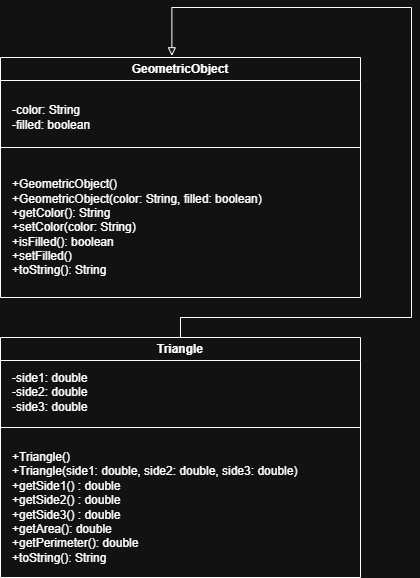

The diagram above was exported from draw.io. Its source (the exported page's mxGraphModel, read from the mxfile embedded in the PNG):
<mxGraphModel dx="1042" dy="722" grid="1" gridSize="10" guides="1" tooltips="1" connect="1" arrows="1" fold="1" page="1" pageScale="1" pageWidth="1100" pageHeight="1700" math="0" shadow="0">
  <root>
    <mxCell id="0" />
    <mxCell id="1" parent="0" />
    <mxCell id="qoMsLgfAPWQd6EMjV0Ee-11" style="edgeStyle=orthogonalEdgeStyle;rounded=0;orthogonalLoop=1;jettySize=auto;html=1;entryX=0.476;entryY=-0.007;entryDx=0;entryDy=0;entryPerimeter=0;exitX=0.5;exitY=0;exitDx=0;exitDy=0;endArrow=block;endFill=0;" edge="1" parent="1" source="qoMsLgfAPWQd6EMjV0Ee-1" target="qoMsLgfAPWQd6EMjV0Ee-5">
      <mxGeometry relative="1" as="geometry">
        <mxPoint x="780" y="33.5999755859375" as="targetPoint" />
        <Array as="points">
          <mxPoint x="550" y="460" />
          <mxPoint x="781" y="460" />
          <mxPoint x="781" y="150" />
          <mxPoint x="541" y="150" />
        </Array>
      </mxGeometry>
    </mxCell>
    <mxCell id="qoMsLgfAPWQd6EMjV0Ee-1" value="Triangle" style="swimlane;whiteSpace=wrap;html=1;" vertex="1" parent="1">
      <mxGeometry x="370" y="480" width="360" height="240" as="geometry" />
    </mxCell>
    <mxCell id="qoMsLgfAPWQd6EMjV0Ee-2" value="-side1: double&lt;div&gt;-side2: double&lt;/div&gt;&lt;div&gt;-side3: double&lt;/div&gt;" style="text;html=1;align=left;verticalAlign=middle;resizable=0;points=[];autosize=1;strokeColor=none;fillColor=none;" vertex="1" parent="qoMsLgfAPWQd6EMjV0Ee-1">
      <mxGeometry x="10" y="25" width="100" height="60" as="geometry" />
    </mxCell>
    <mxCell id="qoMsLgfAPWQd6EMjV0Ee-3" value="+Triangle()&lt;div&gt;+Triangle(side1: double, side2: double, side3: double)&lt;/div&gt;&lt;div&gt;+getSide1() : double&lt;/div&gt;&lt;div&gt;+getSide2() : double&lt;/div&gt;&lt;div&gt;+getSide3() : double&lt;/div&gt;&lt;div&gt;+getArea(): double&lt;/div&gt;&lt;div&gt;+getPerimeter(): double&lt;/div&gt;&lt;div&gt;+toString(): String&lt;/div&gt;" style="text;html=1;align=left;verticalAlign=middle;resizable=0;points=[];autosize=1;strokeColor=none;fillColor=none;" vertex="1" parent="qoMsLgfAPWQd6EMjV0Ee-1">
      <mxGeometry x="10" y="105" width="310" height="130" as="geometry" />
    </mxCell>
    <mxCell id="qoMsLgfAPWQd6EMjV0Ee-4" value="" style="endArrow=none;html=1;rounded=0;" edge="1" parent="1">
      <mxGeometry width="50" height="50" relative="1" as="geometry">
        <mxPoint x="370" y="570" as="sourcePoint" />
        <mxPoint x="730" y="570" as="targetPoint" />
      </mxGeometry>
    </mxCell>
    <mxCell id="qoMsLgfAPWQd6EMjV0Ee-5" value="GeometricObject" style="swimlane;whiteSpace=wrap;html=1;" vertex="1" parent="1">
      <mxGeometry x="370" y="200" width="360" height="240" as="geometry" />
    </mxCell>
    <mxCell id="qoMsLgfAPWQd6EMjV0Ee-6" value="-color: String&lt;div&gt;-filled: boolean&lt;/div&gt;" style="text;html=1;align=left;verticalAlign=middle;resizable=0;points=[];autosize=1;strokeColor=none;fillColor=none;" vertex="1" parent="qoMsLgfAPWQd6EMjV0Ee-5">
      <mxGeometry x="10" y="40" width="100" height="40" as="geometry" />
    </mxCell>
    <mxCell id="qoMsLgfAPWQd6EMjV0Ee-7" value="+GeometricObject()&lt;div&gt;&lt;span style=&quot;background-color: transparent; color: light-dark(rgb(0, 0, 0), rgb(255, 255, 255));&quot;&gt;+GeometricObject(color: String, filled: boolean)&lt;/span&gt;&lt;div&gt;+getColor(): String&lt;/div&gt;&lt;div&gt;+setColor(color: String)&lt;/div&gt;&lt;div&gt;+isFilled(): boolean&lt;/div&gt;&lt;div&gt;+setFilled()&lt;/div&gt;&lt;div&gt;+toString(): String&lt;/div&gt;&lt;/div&gt;" style="text;html=1;align=left;verticalAlign=middle;resizable=0;points=[];autosize=1;strokeColor=none;fillColor=none;" vertex="1" parent="qoMsLgfAPWQd6EMjV0Ee-5">
      <mxGeometry x="10" y="115" width="270" height="110" as="geometry" />
    </mxCell>
    <mxCell id="qoMsLgfAPWQd6EMjV0Ee-8" value="" style="endArrow=none;html=1;rounded=0;" edge="1" parent="1">
      <mxGeometry width="50" height="50" relative="1" as="geometry">
        <mxPoint x="370" y="290" as="sourcePoint" />
        <mxPoint x="730" y="290" as="targetPoint" />
      </mxGeometry>
    </mxCell>
  </root>
</mxGraphModel>